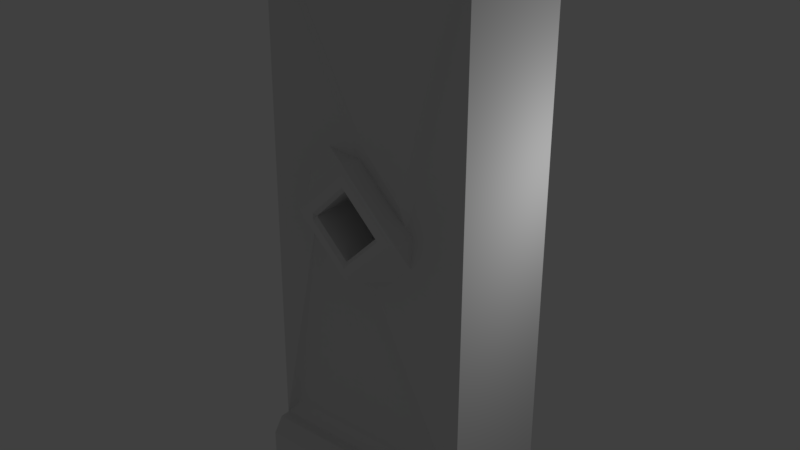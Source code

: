 # Source: spearwall.blend  (saved by Blender 2.79.0; exported with 4.5.12 LTS)
import bpy
from mathutils import Matrix  # noqa: F401  (used for matrix-valued properties, if any)

bpy.ops.wm.read_factory_settings(use_empty=True)
scene = bpy.context.scene
scene.name = 'Scene'

# ---- collections
col_collection_1 = bpy.data.collections.new('Collection 1'); scene.collection.children.link(col_collection_1)

# ---- world
world_world = bpy.data.worlds.new('World'); scene.world = world_world
world_world.color = (0.05088, 0.05088, 0.05088)
world_world.use_sun_shadow = False
world_world.sun_shadow_jitter_overblur = 0.0
world_world.cycles.sampling_method = 'MANUAL'

# ---- lights
light_lamp = bpy.data.lights.new('Lamp', 'POINT')
light_lamp.transmission_factor = 0.0
light_lamp.cutoff_distance = 30.0
light_lamp.energy = 100.0
light_lamp.shadow_buffer_clip_start = 1.001
light_lamp.shadow_soft_size = 0.1
light_lamp.shadow_maximum_resolution = 0.006
light_lamp.use_absolute_resolution = True

# ---- meshes
me_cube_003 = bpy.data.meshes.new('Cube.003')
me_cube_003.from_pydata([(-1.0, -1.0, -1.0), (-1.0, 1.0, -1.0), (-1.0, 1.0, 1.0), (1.0, -1.0, -1.0), (1.0, 1.0, -1.0), (1.0, 1.0, 1.0), (-1.0, -1.0, -1.0), (-0.001417, -1.0, -0.06938), (1.0, -1.011, -0.8188), (1.0, -1.0, -1.0), (-1.0, -1.181, -1.0), (-0.9622, -1.405, -0.9622), (-0.9622, -1.405, -0.8566), (-1.0, -1.181, -0.8188), (1.0, -1.181, -0.8188), (0.9622, -1.405, -0.8566), (0.9622, -1.405, -0.9622), (1.0, -1.181, -1.0), (1.0, -0.9814, 1.0), (0.4879, -1.0, 0.09079), (-0.767, -1.096, 0.9255), (-1.0, -0.9627, 1.0), (0.8675, -1.096, 0.9255), (1.0, -0.9814, 1.0), (0.4174, -1.096, 0.1841), (0.446, -1.0, 0.09617), (0.07367, -1.096, 0.3263), (-0.005695, -1.0, 0.2456), (-0.9181, -0.888, -0.7727), (-1.0, -1.022, -0.8188), (0.8559, -0.888, -0.7727), (1.0, -1.011, -0.8188), (-0.0598, -0.888, -0.1201), (-0.001417, -1.0, -0.06938), (-0.5053, -0.9989, 0.08586), (-0.4291, -0.888, 0.03268), (-0.00528, 0.003014, 0.2456), (0.4498, 0.003014, 0.05735), (-0.001002, 0.003014, -0.06938), (-0.444, 0.004123, 0.1388)], [], [(5, 2, 21, 23), (1, 2, 5, 4), (25, 27, 36, 37), (8, 18, 19, 7), (1, 4, 3, 0), (9, 31, 14, 17), (23, 25, 19, 18), (3, 23, 31, 9), (0, 21, 2, 1), (0, 3, 9, 6), (6, 9, 17, 10), (21, 29, 34, 27), (16, 15, 12, 11), (11, 12, 13, 10), (15, 16, 17, 14), (10, 17, 16, 11), (14, 13, 12, 15), (28, 30, 32, 35), (31, 29, 13, 14), (4, 5, 23, 3), (22, 20, 26, 24), (23, 21, 20, 22), (24, 26, 27, 25), (22, 24, 25, 23), (21, 27, 26, 20), (29, 6, 10, 13), (30, 28, 29, 31), (33, 34, 35, 32), (32, 30, 31, 33), (34, 29, 28, 35), (21, 0, 6, 29), (33, 31, 8, 7), (31, 23, 18, 8), (25, 33, 7, 19), (37, 36, 39, 38), (34, 33, 38, 39), (27, 34, 39, 36), (33, 25, 37, 38)])
me_cube_003.use_remesh_preserve_volume = False
me_cube_003.use_remesh_preserve_attributes = False
me_cube_003.use_mirror_vertex_groups = False
me_cube_003.update()
me_cube = bpy.data.meshes.new('Cube')
me_cube.from_pydata([(-1.0, 1.0, -1.0), (-1.0, 1.0, 1.0), (1.0, 1.0, -1.0), (1.0, 1.0, 1.0), (-0.6162, 1.0, 0.6162), (-0.6162, 1.0, -0.6162), (0.6162, 1.0, -0.6162), (0.6162, 1.0, 0.6162), (-0.909, -1.0, -0.7803), (-1.0, -0.909, -1.0), (-0.7803, -1.0, -0.909), (-0.909, -1.0, 0.909), (-1.0, -0.909, 1.0), (0.909, -1.0, -0.7055), (0.8276, -1.0, -0.909), (1.0, -0.909, -1.0), (0.909, -1.0, 0.909), (1.0, -0.909, 1.0), (-0.6162, -0.909, 0.6162), (-0.7072, -1.0, 0.7072), (-0.7072, -1.0, -0.5785), (-0.5785, -1.0, -0.7072), (-0.6162, -0.909, -0.6162), (0.7072, -1.0, -0.7072), (0.6162, -0.909, -0.6162), (0.7072, -1.0, 0.7072), (0.6162, -0.909, 0.6162), (0.7072, -1.0, -0.4103), (0.6162, -0.909, -0.4384), (0.7072, -1.0, -0.7329), (-1.223, 0.744, 0.7318), (-1.223, 0.744, -0.7318), (-1.223, -0.653, 0.7318), (-1.223, -0.653, -0.7318), (-1.784, 0.3736, 0.3091), (-1.784, 0.3736, -0.3784), (-1.784, -0.2826, 0.3091), (-1.784, -0.2826, -0.3784), (1.611, 0.3393, 0.3078), (1.611, 0.3393, -0.3078), (1.611, -0.2483, -0.3078), (1.611, -0.2483, 0.3078)], [], [(14, 29, 23, 21, 10), (0, 5, 6, 2), (22, 5, 4, 18), (8, 20, 19, 25, 27, 13, 16, 11), (9, 12, 32, 33), (3, 17, 41, 38), (5, 22, 24, 6), (2, 6, 7, 4, 5, 0, 1, 3), (3, 1, 12, 17), (6, 24, 28, 26, 7), (7, 26, 18, 4), (8, 9, 10), (13, 14, 15), (20, 21, 22), (27, 28, 29), (8, 11, 12, 9), (16, 13, 15, 17), (9, 15, 14, 10), (17, 12, 11, 16), (19, 20, 22, 18), (24, 22, 21, 23), (26, 28, 27, 25), (18, 26, 25, 19), (23, 29, 28, 24), (29, 14, 13, 27), (20, 8, 10, 21), (0, 2, 15, 9), (31, 33, 37, 35), (1, 0, 31, 30), (12, 1, 30, 32), (0, 9, 33, 31), (37, 36, 34, 35), (30, 31, 35, 34), (32, 30, 34, 36), (33, 32, 36, 37), (39, 38, 41, 40), (15, 2, 39, 40), (17, 15, 40, 41), (2, 3, 38, 39)])
me_cube.use_remesh_preserve_volume = False
me_cube.use_remesh_preserve_attributes = False
me_cube.use_mirror_vertex_groups = False
me_cube.update()

# ---- objects
ob_cube = bpy.data.objects.new('Cube', me_cube_003)
ob_lamp = bpy.data.objects.new('Lamp', light_lamp)
ob_cube_001 = bpy.data.objects.new('Cube.001', me_cube)

# ---- transforms, parenting, visibility, modifiers, constraints
ob_cube.location = (0.0, 0.0, 4.693)
ob_cube.scale = (1.732, 1.0, 4.546)
ob_cube.lineart.crease_threshold = 0.0
ob_lamp.location = (4.076, 1.005, 5.904)
ob_lamp.rotation_euler = (0.6503, 0.05522, 1.866)
ob_lamp.lock_rotations_4d = False
ob_lamp.empty_display_type = 'ARROWS'
ob_lamp.color = (0.0, 0.0, 0.0, 0.0)
ob_lamp.lineart.crease_threshold = 0.0
ob_cube_001.location = (-0.00694, -0.8102, 5.113)
ob_cube_001.rotation_euler = (0.0, 0.7854, 0.0)
ob_cube_001.scale = (0.6243, 0.6243, 0.6243)
ob_cube_001.lineart.crease_threshold = 0.0

# ---- collection membership
col_collection_1.objects.link(ob_cube)
col_collection_1.objects.link(ob_lamp)
col_collection_1.objects.link(ob_cube_001)

# ---- scene / render settings (as saved in the file)
scene.frame_start = 1; scene.frame_end = 250; scene.frame_set(0)
scene.render.engine = 'BLENDER_EEVEE_NEXT'
scene.render.resolution_percentage = 50
scene.render.dither_intensity = 0.0
scene.cycles.use_denoising = False
scene.cycles.samples = 128
scene.cycles.sampling_pattern = 'TABULATED_SOBOL'
scene.cycles.use_adaptive_sampling = False
scene.cycles.use_light_tree = False
scene.cycles.blur_glossy = 0.0
scene.cycles.sample_clamp_indirect = 0.0
scene.view_settings.view_transform = 'Standard'
bpy.context.view_layer.update()

# ---- added for rendering (the .blend has no active camera): camera
cam_auto = bpy.data.cameras.new('AutoCamera')
cam_auto.lens = 50.0
cam_auto.sensor_width = 36.0
cam_auto.clip_end = 1000.0
ob_auto_camera = bpy.data.objects.new('AutoCamera', cam_auto)
scene.collection.objects.link(ob_auto_camera)
ob_auto_camera.location = (9.27943, -11.3526, 12.1162)
ob_auto_camera.rotation_euler = (1.09748, -7.21219e-08, 0.694738)
scene.camera = ob_auto_camera
bpy.context.view_layer.update()
